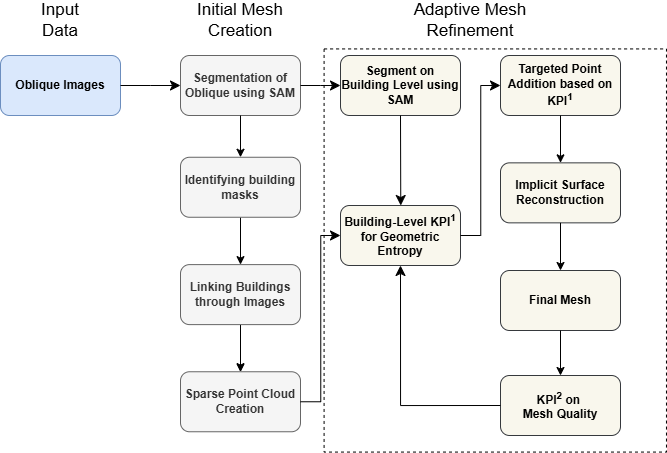

The diagram above was exported from draw.io. Its source (the exported page's mxGraphModel, read from the mxfile embedded in the PNG):
<mxGraphModel dx="2185" dy="651" grid="1" gridSize="10" guides="1" tooltips="1" connect="1" arrows="1" fold="1" page="1" pageScale="1" pageWidth="827" pageHeight="1169" math="0" shadow="0">
  <root>
    <mxCell id="0" />
    <mxCell id="1" parent="0" />
    <mxCell id="2" value="" style="rounded=0;whiteSpace=wrap;html=1;dashed=1;" vertex="1" parent="1">
      <mxGeometry x="703.59" y="913.4291906216226" width="342.3775766075155" height="403.1416187567548" as="geometry" />
    </mxCell>
    <mxCell id="3" value="&lt;b&gt;Building-Level KPI&lt;sup&gt;1&lt;/sup&gt; for Geometric Entropy&lt;/b&gt;" style="rounded=1;whiteSpace=wrap;html=1;fillColor=#f9f7ed;strokeColor=#36393d;" vertex="1" parent="1">
      <mxGeometry x="720" y="1070" width="120" height="60" as="geometry" />
    </mxCell>
    <mxCell id="4" value="&lt;b&gt;Oblique Images&lt;/b&gt;" style="rounded=1;whiteSpace=wrap;html=1;fillColor=#dae8fc;strokeColor=#6c8ebf;" vertex="1" parent="1">
      <mxGeometry x="380" y="920" width="120" height="60" as="geometry" />
    </mxCell>
    <mxCell id="5" value="Input Data" style="text;html=1;align=center;verticalAlign=middle;whiteSpace=wrap;rounded=0;strokeWidth=1;fontSize=17;" vertex="1" parent="1">
      <mxGeometry x="410" y="870" width="60" height="30" as="geometry" />
    </mxCell>
    <mxCell id="6" value="&lt;b&gt;Segmentation of Oblique using SAM&lt;/b&gt;" style="rounded=1;whiteSpace=wrap;html=1;fillColor=#f5f5f5;fontColor=#333333;strokeColor=#666666;" vertex="1" parent="1">
      <mxGeometry x="560" y="920" width="120" height="60" as="geometry" />
    </mxCell>
    <mxCell id="7" value="" style="edgeStyle=orthogonalEdgeStyle;rounded=0;orthogonalLoop=1;jettySize=auto;html=1;" edge="1" source="8" target="11" parent="1">
      <mxGeometry relative="1" as="geometry" />
    </mxCell>
    <mxCell id="8" value="&lt;b&gt;Linking Buildings through Images&lt;/b&gt;" style="rounded=1;whiteSpace=wrap;html=1;fillColor=#f5f5f5;fontColor=#333333;strokeColor=#666666;" vertex="1" parent="1">
      <mxGeometry x="560" y="1129.11" width="120" height="60" as="geometry" />
    </mxCell>
    <mxCell id="9" value="" style="edgeStyle=elbowEdgeStyle;elbow=horizontal;endArrow=classic;html=1;curved=0;rounded=0;endSize=8;startSize=8;exitX=1;exitY=0.5;exitDx=0;exitDy=0;entryX=0;entryY=0.5;entryDx=0;entryDy=0;" edge="1" source="4" target="6" parent="1">
      <mxGeometry width="50" height="50" relative="1" as="geometry">
        <mxPoint x="470" y="1300" as="sourcePoint" />
        <mxPoint x="890" y="1100" as="targetPoint" />
      </mxGeometry>
    </mxCell>
    <mxCell id="10" value="" style="endArrow=classic;html=1;rounded=0;entryX=0.5;entryY=0;entryDx=0;entryDy=0;exitX=0.5;exitY=1;exitDx=0;exitDy=0;" edge="1" source="22" target="8" parent="1">
      <mxGeometry width="50" height="50" relative="1" as="geometry">
        <mxPoint x="620" y="1121.76" as="sourcePoint" />
        <mxPoint x="890" y="1100" as="targetPoint" />
      </mxGeometry>
    </mxCell>
    <mxCell id="11" value="&lt;b&gt;Sparse Point Cloud Creation&lt;/b&gt;" style="rounded=1;whiteSpace=wrap;html=1;fillColor=#f5f5f5;fontColor=#333333;strokeColor=#666666;" vertex="1" parent="1">
      <mxGeometry x="560" y="1236.26" width="120" height="60" as="geometry" />
    </mxCell>
    <mxCell id="12" value="" style="endArrow=classic;html=1;rounded=0;entryX=0.5;entryY=0;entryDx=0;entryDy=0;" edge="1" target="11" parent="1">
      <mxGeometry width="50" height="50" relative="1" as="geometry">
        <mxPoint x="620" y="1220" as="sourcePoint" />
        <mxPoint x="619.66" y="1260" as="targetPoint" />
      </mxGeometry>
    </mxCell>
    <mxCell id="13" value="Initial Mesh Creation" style="text;html=1;align=center;verticalAlign=middle;whiteSpace=wrap;rounded=0;strokeWidth=1;fontSize=17;" vertex="1" parent="1">
      <mxGeometry x="560" y="870" width="120" height="30" as="geometry" />
    </mxCell>
    <mxCell id="14" value="" style="edgeStyle=elbowEdgeStyle;elbow=horizontal;endArrow=classic;html=1;curved=0;rounded=0;endSize=8;startSize=8;exitX=1;exitY=0.5;exitDx=0;exitDy=0;entryX=0;entryY=0.5;entryDx=0;entryDy=0;" edge="1" source="6" target="18" parent="1">
      <mxGeometry width="50" height="50" relative="1" as="geometry">
        <mxPoint x="760" y="1410" as="sourcePoint" />
        <mxPoint x="850" y="1180" as="targetPoint" />
      </mxGeometry>
    </mxCell>
    <mxCell id="15" value="&lt;b&gt;Targeted Point Addition based on KPI&lt;sup&gt;1&lt;/sup&gt;&lt;/b&gt;" style="rounded=1;whiteSpace=wrap;html=1;fillColor=#f9f7ed;strokeColor=#36393d;" vertex="1" parent="1">
      <mxGeometry x="880" y="920" width="120" height="60" as="geometry" />
    </mxCell>
    <mxCell id="16" value="&lt;b&gt;Implicit Surface Reconstruction&lt;/b&gt;" style="rounded=1;whiteSpace=wrap;html=1;fontSize=12;fillColor=#f9f7ed;strokeColor=#36393d;" vertex="1" parent="1">
      <mxGeometry x="880" y="1027.3500000000001" width="120" height="60" as="geometry" />
    </mxCell>
    <mxCell id="17" value="" style="endArrow=classic;html=1;rounded=0;entryX=0.5;entryY=0;entryDx=0;entryDy=0;exitX=0.5;exitY=1;exitDx=0;exitDy=0;" edge="1" source="15" target="16" parent="1">
      <mxGeometry width="50" height="50" relative="1" as="geometry">
        <mxPoint x="940" y="1006.48" as="sourcePoint" />
        <mxPoint x="939.66" y="1046.48" as="targetPoint" />
      </mxGeometry>
    </mxCell>
    <mxCell id="18" value="&lt;b&gt;Segment on Building Level using SAM&lt;/b&gt;" style="rounded=1;whiteSpace=wrap;html=1;fillColor=#f9f7ed;strokeColor=#36393d;" vertex="1" parent="1">
      <mxGeometry x="720" y="920" width="120" height="60" as="geometry" />
    </mxCell>
    <mxCell id="19" value="&lt;b&gt;KPI&lt;sup&gt;2&lt;/sup&gt; on&amp;nbsp;&lt;/b&gt;&lt;div&gt;&lt;b&gt;Mesh Quality&lt;/b&gt;&lt;/div&gt;" style="rounded=1;whiteSpace=wrap;html=1;fontSize=12;fillColor=#f9f7ed;strokeColor=#36393d;" vertex="1" parent="1">
      <mxGeometry x="880" y="1240" width="120" height="60" as="geometry" />
    </mxCell>
    <mxCell id="20" value="" style="endArrow=classic;html=1;rounded=0;exitX=0.5;exitY=1;exitDx=0;exitDy=0;entryX=0.5;entryY=0;entryDx=0;entryDy=0;" edge="1" source="16" target="24" parent="1">
      <mxGeometry width="50" height="50" relative="1" as="geometry">
        <mxPoint x="950" y="1016.48" as="sourcePoint" />
        <mxPoint x="940" y="1120" as="targetPoint" />
      </mxGeometry>
    </mxCell>
    <mxCell id="21" value="Adaptive Mesh Refinement" style="text;html=1;align=center;verticalAlign=middle;whiteSpace=wrap;rounded=0;strokeWidth=1;fontSize=17;" vertex="1" parent="1">
      <mxGeometry x="790" y="870" width="120" height="30" as="geometry" />
    </mxCell>
    <mxCell id="22" value="&lt;b&gt;Identifying building masks&lt;/b&gt;" style="rounded=1;whiteSpace=wrap;html=1;fillColor=#f5f5f5;fontColor=#333333;strokeColor=#666666;" vertex="1" parent="1">
      <mxGeometry x="560" y="1021.76" width="120" height="60" as="geometry" />
    </mxCell>
    <mxCell id="23" value="" style="endArrow=classic;html=1;rounded=0;entryX=0.5;entryY=0;entryDx=0;entryDy=0;exitX=0.5;exitY=1;exitDx=0;exitDy=0;" edge="1" source="6" target="22" parent="1">
      <mxGeometry width="50" height="50" relative="1" as="geometry">
        <mxPoint x="630" y="1131.76" as="sourcePoint" />
        <mxPoint x="630" y="1169.76" as="targetPoint" />
      </mxGeometry>
    </mxCell>
    <mxCell id="24" value="&lt;b&gt;Final Mesh&lt;/b&gt;" style="rounded=1;whiteSpace=wrap;html=1;fontSize=12;fillColor=#f9f7ed;strokeColor=#36393d;" vertex="1" parent="1">
      <mxGeometry x="880" y="1135" width="120" height="60" as="geometry" />
    </mxCell>
    <mxCell id="25" value="" style="endArrow=classic;html=1;rounded=0;exitX=0.5;exitY=1;exitDx=0;exitDy=0;entryX=0.5;entryY=0;entryDx=0;entryDy=0;" edge="1" source="24" target="19" parent="1">
      <mxGeometry width="50" height="50" relative="1" as="geometry">
        <mxPoint x="950" y="1097" as="sourcePoint" />
        <mxPoint x="950" y="1145" as="targetPoint" />
      </mxGeometry>
    </mxCell>
    <mxCell id="26" value="" style="edgeStyle=elbowEdgeStyle;elbow=horizontal;endArrow=classic;html=1;curved=0;rounded=0;endSize=8;startSize=8;exitX=1;exitY=0.5;exitDx=0;exitDy=0;entryX=0;entryY=0.5;entryDx=0;entryDy=0;" edge="1" source="11" target="3" parent="1">
      <mxGeometry width="50" height="50" relative="1" as="geometry">
        <mxPoint x="690" y="960" as="sourcePoint" />
        <mxPoint x="760" y="960" as="targetPoint" />
      </mxGeometry>
    </mxCell>
    <mxCell id="27" value="" style="edgeStyle=elbowEdgeStyle;elbow=horizontal;endArrow=classic;html=1;curved=0;rounded=0;endSize=8;startSize=8;exitX=0.5;exitY=1;exitDx=0;exitDy=0;entryX=0.5;entryY=0;entryDx=0;entryDy=0;" edge="1" source="18" target="3" parent="1">
      <mxGeometry width="50" height="50" relative="1" as="geometry">
        <mxPoint x="660" y="960" as="sourcePoint" />
        <mxPoint x="730" y="960" as="targetPoint" />
      </mxGeometry>
    </mxCell>
    <mxCell id="28" value="" style="edgeStyle=elbowEdgeStyle;elbow=horizontal;endArrow=classic;html=1;curved=0;rounded=0;endSize=8;startSize=8;entryX=0;entryY=0.5;entryDx=0;entryDy=0;exitX=1;exitY=0.5;exitDx=0;exitDy=0;" edge="1" source="3" target="15" parent="1">
      <mxGeometry width="50" height="50" relative="1" as="geometry">
        <mxPoint x="800" y="1160" as="sourcePoint" />
        <mxPoint x="850" y="1110" as="targetPoint" />
      </mxGeometry>
    </mxCell>
    <mxCell id="29" value="" style="edgeStyle=segmentEdgeStyle;endArrow=classic;html=1;curved=0;rounded=0;endSize=8;startSize=8;entryX=0.5;entryY=1;entryDx=0;entryDy=0;exitX=0;exitY=0.5;exitDx=0;exitDy=0;" edge="1" source="19" target="3" parent="1">
      <mxGeometry width="50" height="50" relative="1" as="geometry">
        <mxPoint x="1030" y="1170" as="sourcePoint" />
        <mxPoint x="1080" y="1120" as="targetPoint" />
      </mxGeometry>
    </mxCell>
  </root>
</mxGraphModel>